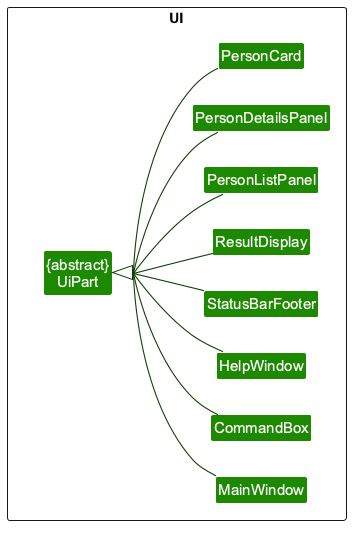

The diagram above was rendered by PlantUML. Its source (embedded in the PNG):
@startuml
!include style.puml
skinparam arrowThickness 1.1
skinparam arrowColor UI_COLOR_T4
skinparam classBackgroundColor UI_COLOR
skinparam groupInheritance 2
left to right direction

package UI <<Rectangle>>{
Class "{abstract}\nUiPart" as UiPart
Class MainWindow
Class CommandBox
Class HelpWindow
Class StatusBarFooter
Class ResultDisplay
Class PersonListPanel
Class PersonDetailsPanel
Class PersonCard
}

UiPart <|-- MainWindow
UiPart <|-- CommandBox
UiPart <|-- HelpWindow
UiPart <|-- StatusBarFooter
UiPart <|-- ResultDisplay
UiPart <|-- PersonListPanel
UiPart <|-- PersonDetailsPanel
UiPart <|-- PersonCard
@enduml